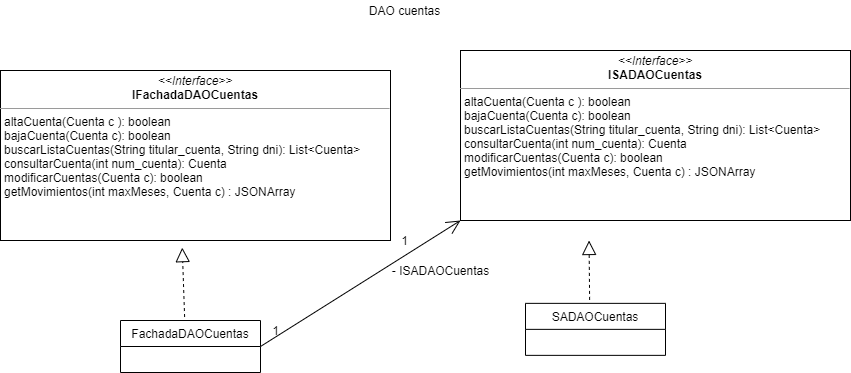

The diagram above was exported from draw.io. Its source (the exported page's mxGraphModel, read from the mxfile embedded in the PNG):
<mxGraphModel dx="1422" dy="762" grid="1" gridSize="10" guides="1" tooltips="1" connect="1" arrows="1" fold="1" page="1" pageScale="1" pageWidth="827" pageHeight="1169" math="0" shadow="0">
  <root>
    <mxCell id="0" />
    <mxCell id="1" parent="0" />
    <mxCell id="tXIN0jXn0XSxU-SP6RIi-1" value="DAO cuentas" style="text;html=1;resizable=0;autosize=1;align=center;verticalAlign=middle;points=[];fillColor=none;strokeColor=none;rounded=0;" parent="1" vertex="1">
      <mxGeometry x="399" y="10" width="90" height="20" as="geometry" />
    </mxCell>
    <mxCell id="tXIN0jXn0XSxU-SP6RIi-3" value="&lt;p style=&quot;margin: 0px ; margin-top: 4px ; text-align: center&quot;&gt;&lt;i&gt;&amp;lt;&amp;lt;Interface&amp;gt;&amp;gt;&lt;/i&gt;&lt;br&gt;&lt;b&gt;IFachadaDAOCuentas&lt;/b&gt;&lt;/p&gt;&lt;hr size=&quot;1&quot;&gt;&lt;p style=&quot;margin: 0px ; margin-left: 4px&quot;&gt;altaCuenta(Cuenta c ): boolean&lt;br&gt;bajaCuenta(Cuenta c): boolean&lt;/p&gt;&lt;p style=&quot;margin: 0px ; margin-left: 4px&quot;&gt;buscarListaCuentas(String titular_cuenta, String dni):&amp;nbsp;List&amp;lt;Cuenta&amp;gt;&lt;/p&gt;&lt;p style=&quot;margin: 0px ; margin-left: 4px&quot;&gt;consultarCuenta(int num_cuenta): Cuenta&lt;/p&gt;&lt;p style=&quot;margin: 0px ; margin-left: 4px&quot;&gt;modificarCuentas(Cuenta c): boolean&lt;/p&gt;&lt;p style=&quot;margin: 0px ; margin-left: 4px&quot;&gt;getMovimientos(int maxMeses, Cuenta c) : JSONArray&lt;/p&gt;&lt;p style=&quot;margin: 0px ; margin-left: 4px&quot;&gt;&lt;br&gt;&lt;/p&gt;" style="verticalAlign=top;align=left;overflow=fill;fontSize=12;fontFamily=Helvetica;html=1;" parent="1" vertex="1">
      <mxGeometry x="40" y="80" width="390" height="170" as="geometry" />
    </mxCell>
    <mxCell id="tXIN0jXn0XSxU-SP6RIi-4" value="&lt;p style=&quot;margin: 0px ; margin-top: 4px ; text-align: center&quot;&gt;&lt;i&gt;&amp;lt;&amp;lt;Interface&amp;gt;&amp;gt;&lt;/i&gt;&lt;br&gt;&lt;b&gt;ISADAOCuentas&lt;/b&gt;&lt;/p&gt;&lt;hr size=&quot;1&quot;&gt;&lt;p style=&quot;margin: 0px 0px 0px 4px&quot;&gt;altaCuenta(Cuenta c ): boolean&lt;br&gt;bajaCuenta(Cuenta c): boolean&lt;/p&gt;&lt;p style=&quot;margin: 0px 0px 0px 4px&quot;&gt;buscarListaCuentas(String titular_cuenta, String dni):&amp;nbsp;List&amp;lt;Cuenta&amp;gt;&lt;/p&gt;&lt;p style=&quot;margin: 0px 0px 0px 4px&quot;&gt;consultarCuenta(int num_cuenta): Cuenta&lt;/p&gt;&lt;p style=&quot;margin: 0px 0px 0px 4px&quot;&gt;modificarCuentas(Cuenta c): boolean&lt;/p&gt;&lt;p style=&quot;margin: 0px 0px 0px 4px&quot;&gt;getMovimientos(int maxMeses, Cuenta c) : JSONArray&lt;/p&gt;" style="verticalAlign=top;align=left;overflow=fill;fontSize=12;fontFamily=Helvetica;html=1;" parent="1" vertex="1">
      <mxGeometry x="500" y="60" width="390" height="170" as="geometry" />
    </mxCell>
    <mxCell id="tXIN0jXn0XSxU-SP6RIi-9" value="FachadaDAOCuentas" style="swimlane;fontStyle=0;childLayout=stackLayout;horizontal=1;startSize=26;fillColor=none;horizontalStack=0;resizeParent=1;resizeParentMax=0;resizeLast=0;collapsible=1;marginBottom=0;" parent="1" vertex="1">
      <mxGeometry x="160" y="330" width="140" height="52" as="geometry" />
    </mxCell>
    <mxCell id="tXIN0jXn0XSxU-SP6RIi-14" value="" style="endArrow=block;dashed=1;endFill=0;endSize=12;html=1;exitX=0.458;exitY=-0.067;exitDx=0;exitDy=0;exitPerimeter=0;entryX=0.466;entryY=1.042;entryDx=0;entryDy=0;entryPerimeter=0;" parent="1" source="tXIN0jXn0XSxU-SP6RIi-9" target="tXIN0jXn0XSxU-SP6RIi-3" edge="1">
      <mxGeometry width="160" relative="1" as="geometry">
        <mxPoint x="360" y="250" as="sourcePoint" />
        <mxPoint x="110" y="270" as="targetPoint" />
      </mxGeometry>
    </mxCell>
    <mxCell id="tXIN0jXn0XSxU-SP6RIi-15" value="SADAOCuentas" style="swimlane;fontStyle=0;childLayout=stackLayout;horizontal=1;startSize=26;fillColor=none;horizontalStack=0;resizeParent=1;resizeParentMax=0;resizeLast=0;collapsible=1;marginBottom=0;" parent="1" vertex="1">
      <mxGeometry x="565" y="312.86" width="140" height="52" as="geometry" />
    </mxCell>
    <mxCell id="tXIN0jXn0XSxU-SP6RIi-16" value="" style="endArrow=block;dashed=1;endFill=0;endSize=12;html=1;exitX=0.458;exitY=-0.067;exitDx=0;exitDy=0;exitPerimeter=0;entryX=0.466;entryY=1.042;entryDx=0;entryDy=0;entryPerimeter=0;" parent="1" source="tXIN0jXn0XSxU-SP6RIi-15" edge="1">
      <mxGeometry width="160" relative="1" as="geometry">
        <mxPoint x="800" y="242.86" as="sourcePoint" />
        <mxPoint x="628.54" y="250" as="targetPoint" />
      </mxGeometry>
    </mxCell>
    <mxCell id="tXIN0jXn0XSxU-SP6RIi-17" value="" style="endArrow=open;endFill=1;endSize=12;html=1;exitX=1;exitY=0.5;exitDx=0;exitDy=0;entryX=0;entryY=1;entryDx=0;entryDy=0;" parent="1" source="tXIN0jXn0XSxU-SP6RIi-9" target="tXIN0jXn0XSxU-SP6RIi-4" edge="1">
      <mxGeometry width="160" relative="1" as="geometry">
        <mxPoint x="360" y="270" as="sourcePoint" />
        <mxPoint x="520" y="270" as="targetPoint" />
        <Array as="points" />
      </mxGeometry>
    </mxCell>
    <mxCell id="tXIN0jXn0XSxU-SP6RIi-18" value="1" style="text;html=1;resizable=0;autosize=1;align=center;verticalAlign=middle;points=[];fillColor=none;strokeColor=none;rounded=0;" parent="1" vertex="1">
      <mxGeometry x="305" y="330" width="20" height="20" as="geometry" />
    </mxCell>
    <mxCell id="tXIN0jXn0XSxU-SP6RIi-19" value="1" style="text;html=1;resizable=0;autosize=1;align=center;verticalAlign=middle;points=[];fillColor=none;strokeColor=none;rounded=0;" parent="1" vertex="1">
      <mxGeometry x="434" y="240" width="20" height="20" as="geometry" />
    </mxCell>
    <mxCell id="tXIN0jXn0XSxU-SP6RIi-20" value="- ISADAOCuentas" style="text;html=1;resizable=0;autosize=1;align=center;verticalAlign=middle;points=[];fillColor=none;strokeColor=none;rounded=0;" parent="1" vertex="1">
      <mxGeometry x="425" y="270" width="110" height="20" as="geometry" />
    </mxCell>
  </root>
</mxGraphModel>